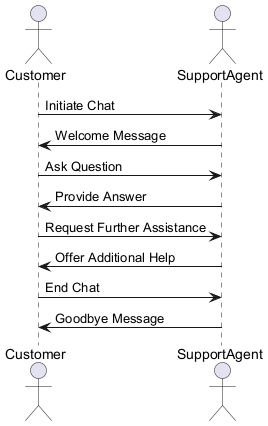

The diagram above was rendered by PlantUML. Its source (embedded in the PNG):
@startuml
actor Customer
actor SupportAgent

Customer -> SupportAgent: Initiate Chat
SupportAgent -> Customer: Welcome Message
Customer -> SupportAgent: Ask Question
SupportAgent -> Customer: Provide Answer
Customer -> SupportAgent: Request Further Assistance
SupportAgent -> Customer: Offer Additional Help
Customer -> SupportAgent: End Chat
SupportAgent -> Customer: Goodbye Message
@enduml